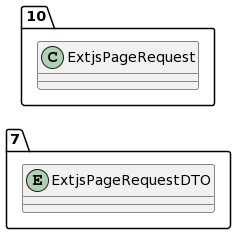

The diagram above was rendered by PlantUML. Its source (embedded in the PNG):
@startuml
allow_mixing
left to right direction
package "7"{
entity ExtjsPageRequestDTO

}
package "10"{
class ExtjsPageRequest
}
@enduml